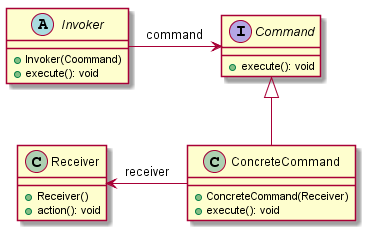

The diagram above was rendered by PlantUML. Its source (embedded in the PNG):
@startuml

abstract class Invoker{
  +Invoker(Coommand)
  +execute(): void
}

interface Command{
  +execute(): void
}

class Receiver{
  +Receiver()
  +action(): void
}

class ConcreteCommand{
  +ConcreteCommand(Receiver)
  +execute(): void
}


Invoker -> Command : command 
Command <|-- ConcreteCommand 
Receiver <- ConcreteCommand : receiver



@enduml